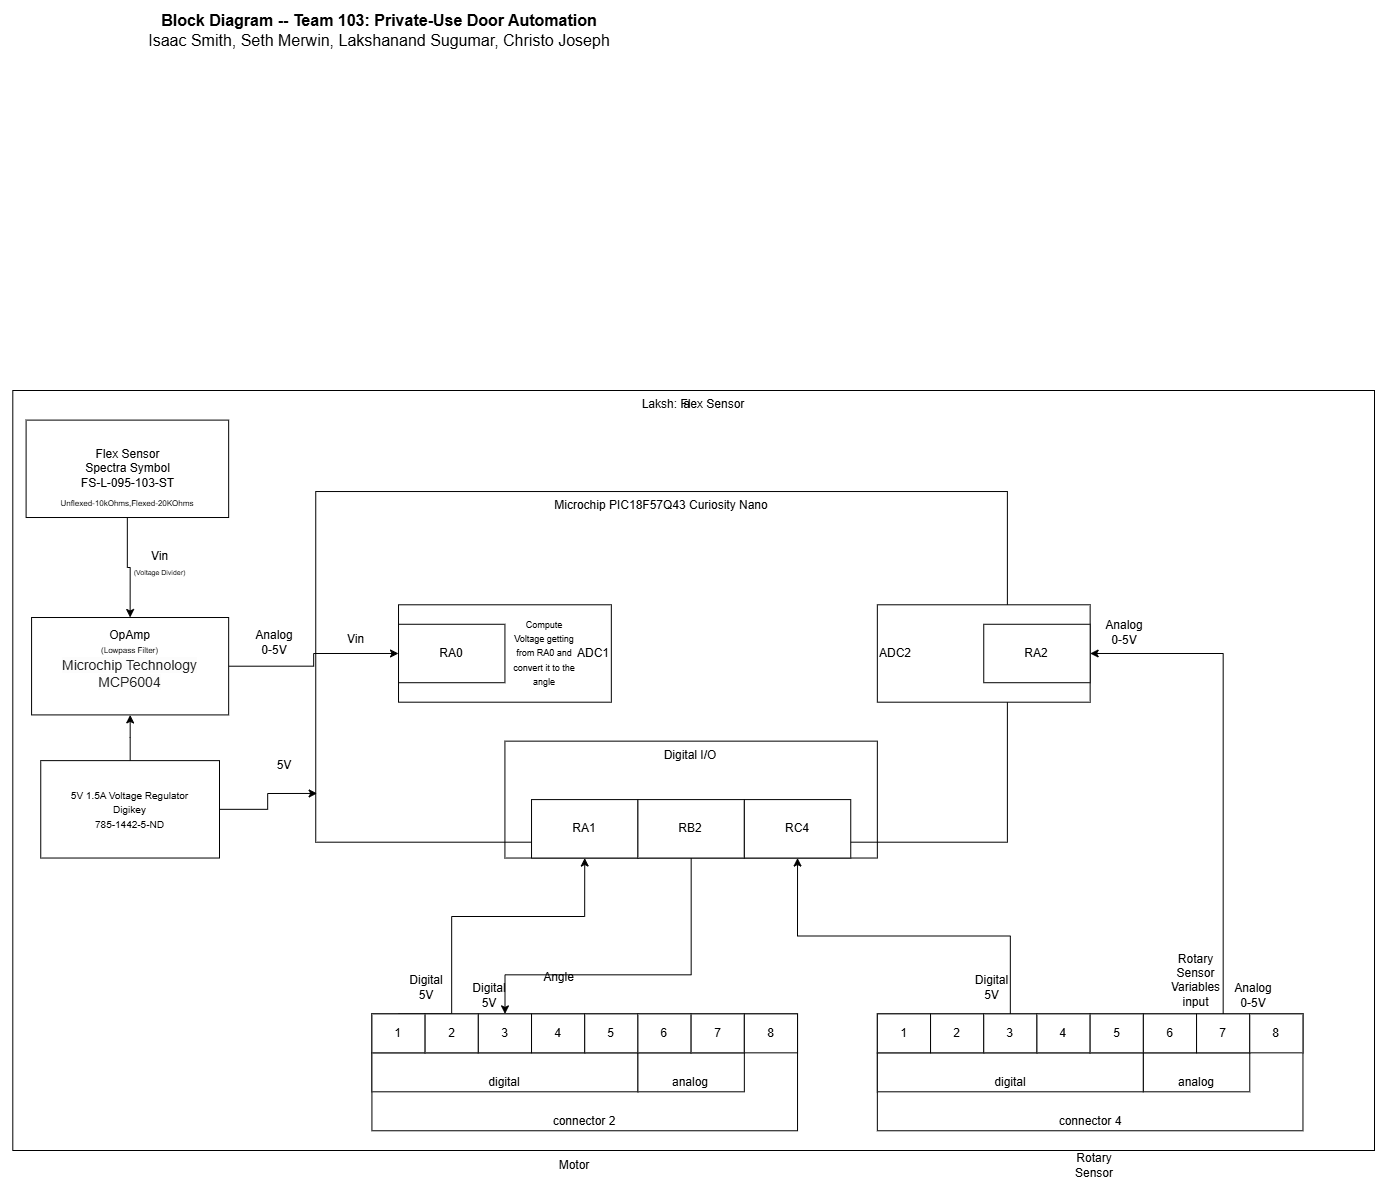

The diagram above was exported from draw.io. Its source (the exported page's mxGraphModel, read from the mxfile embedded in the PNG):
<mxGraphModel dx="657" dy="1013" grid="1" gridSize="10" guides="1" tooltips="1" connect="1" arrows="1" fold="1" page="1" pageScale="1" pageWidth="850" pageHeight="1100" math="0" shadow="0">
  <root>
    <mxCell id="0" />
    <mxCell id="1" parent="0" />
    <mxCell id="30W9p0zInPMjDaW_d6nh-41" value="a" style="group" parent="1" connectable="0" vertex="1">
      <mxGeometry x="1385" y="600" width="1375" height="760" as="geometry" />
    </mxCell>
    <mxCell id="30W9p0zInPMjDaW_d6nh-42" value="Laksh: Flex Sensor&lt;div&gt;&lt;br&gt;&lt;/div&gt;" style="rounded=0;whiteSpace=wrap;html=1;fillColor=none;verticalAlign=top;" parent="30W9p0zInPMjDaW_d6nh-41" vertex="1">
      <mxGeometry x="13.300833333333332" width="1361.6991666666665" height="760" as="geometry" />
    </mxCell>
    <mxCell id="30W9p0zInPMjDaW_d6nh-43" value="Microchip PIC18F57Q43 Curiosity Nano" style="rounded=0;whiteSpace=wrap;html=1;verticalAlign=top;fillColor=none;movable=1;resizable=1;rotatable=1;deletable=1;editable=1;locked=0;connectable=1;" parent="30W9p0zInPMjDaW_d6nh-41" vertex="1">
      <mxGeometry x="316.2537745098039" y="101.04155844155845" width="691.6339869281046" height="350.64935064935065" as="geometry" />
    </mxCell>
    <mxCell id="30W9p0zInPMjDaW_d6nh-44" value="Digital I/O" style="rounded=0;whiteSpace=wrap;html=1;fillColor=none;verticalAlign=top;" parent="30W9p0zInPMjDaW_d6nh-41" vertex="1">
      <mxGeometry x="505.4248366013072" y="350.64935064935065" width="372.41830065359477" height="116.8831168831169" as="geometry" />
    </mxCell>
    <mxCell id="30W9p0zInPMjDaW_d6nh-45" style="edgeStyle=orthogonalEdgeStyle;rounded=0;orthogonalLoop=1;jettySize=auto;html=1;entryX=0;entryY=0.5;entryDx=0;entryDy=0;startArrow=none;startFill=0;exitX=1;exitY=0.5;exitDx=0;exitDy=0;" parent="30W9p0zInPMjDaW_d6nh-41" source="30W9p0zInPMjDaW_d6nh-57" target="30W9p0zInPMjDaW_d6nh-47" edge="1">
      <mxGeometry relative="1" as="geometry">
        <mxPoint x="399.0196078431373" y="331.16883116883116" as="targetPoint" />
        <mxPoint x="345.8169934640523" y="262.98701298701303" as="sourcePoint" />
      </mxGeometry>
    </mxCell>
    <mxCell id="30W9p0zInPMjDaW_d6nh-46" style="edgeStyle=orthogonalEdgeStyle;rounded=0;orthogonalLoop=1;jettySize=auto;html=1;exitX=0.5;exitY=0;exitDx=0;exitDy=0;entryX=0.5;entryY=1;entryDx=0;entryDy=0;" parent="30W9p0zInPMjDaW_d6nh-41" source="30W9p0zInPMjDaW_d6nh-62" target="30W9p0zInPMjDaW_d6nh-48" edge="1">
      <mxGeometry relative="1" as="geometry">
        <mxPoint x="319.21568627450984" y="662.3376623376623" as="sourcePoint" />
        <Array as="points">
          <mxPoint x="452.2222222222222" y="623.3766233766233" />
          <mxPoint x="452.2222222222222" y="525.9740259740261" />
          <mxPoint x="585.2287581699346" y="525.9740259740261" />
        </Array>
      </mxGeometry>
    </mxCell>
    <mxCell id="30W9p0zInPMjDaW_d6nh-47" value="ADC1" style="rounded=0;whiteSpace=wrap;html=1;align=right;" parent="30W9p0zInPMjDaW_d6nh-41" vertex="1">
      <mxGeometry x="399.0196078431373" y="214.28571428571428" width="212.8104575163399" height="97.40259740259741" as="geometry" />
    </mxCell>
    <mxCell id="30W9p0zInPMjDaW_d6nh-48" value="RA1" style="rounded=0;whiteSpace=wrap;html=1;" parent="30W9p0zInPMjDaW_d6nh-41" vertex="1">
      <mxGeometry x="532.0261437908498" y="409.0909090909091" width="106.40522875816995" height="58.44155844155845" as="geometry" />
    </mxCell>
    <mxCell id="30W9p0zInPMjDaW_d6nh-49" style="edgeStyle=orthogonalEdgeStyle;rounded=0;orthogonalLoop=1;jettySize=auto;html=1;" parent="30W9p0zInPMjDaW_d6nh-41" source="30W9p0zInPMjDaW_d6nh-50" target="30W9p0zInPMjDaW_d6nh-64" edge="1">
      <mxGeometry relative="1" as="geometry">
        <Array as="points">
          <mxPoint x="691.6339869281046" y="584.4155844155845" />
          <mxPoint x="505.4248366013072" y="584.4155844155845" />
        </Array>
      </mxGeometry>
    </mxCell>
    <mxCell id="30W9p0zInPMjDaW_d6nh-50" value="&lt;div&gt;RB2&lt;/div&gt;" style="rounded=0;whiteSpace=wrap;html=1;" parent="30W9p0zInPMjDaW_d6nh-41" vertex="1">
      <mxGeometry x="638.4313725490197" y="409.0909090909091" width="106.40522875816995" height="58.44155844155845" as="geometry" />
    </mxCell>
    <mxCell id="30W9p0zInPMjDaW_d6nh-51" value="RC4" style="rounded=0;whiteSpace=wrap;html=1;" parent="30W9p0zInPMjDaW_d6nh-41" vertex="1">
      <mxGeometry x="744.8366013071895" y="409.0909090909091" width="106.40522875816995" height="58.44155844155845" as="geometry" />
    </mxCell>
    <mxCell id="30W9p0zInPMjDaW_d6nh-52" value="RA0" style="rounded=0;whiteSpace=wrap;html=1;" parent="30W9p0zInPMjDaW_d6nh-41" vertex="1">
      <mxGeometry x="399.0196078431373" y="233.7662337662338" width="106.40522875816995" height="58.44155844155845" as="geometry" />
    </mxCell>
    <mxCell id="30W9p0zInPMjDaW_d6nh-53" value="&lt;div align=&quot;left&quot;&gt;ADC2&lt;/div&gt;" style="rounded=0;whiteSpace=wrap;html=1;align=left;" parent="30W9p0zInPMjDaW_d6nh-41" vertex="1">
      <mxGeometry x="877.8431372549019" y="214.28571428571428" width="212.8104575163399" height="97.40259740259741" as="geometry" />
    </mxCell>
    <mxCell id="30W9p0zInPMjDaW_d6nh-54" value="&lt;div&gt;RA2&lt;/div&gt;" style="rounded=0;whiteSpace=wrap;html=1;" parent="30W9p0zInPMjDaW_d6nh-41" vertex="1">
      <mxGeometry x="984.2483660130719" y="233.7662337662338" width="106.40522875816995" height="58.44155844155845" as="geometry" />
    </mxCell>
    <mxCell id="30W9p0zInPMjDaW_d6nh-55" style="edgeStyle=orthogonalEdgeStyle;rounded=0;orthogonalLoop=1;jettySize=auto;html=1;entryX=0.5;entryY=0;entryDx=0;entryDy=0;" parent="30W9p0zInPMjDaW_d6nh-41" source="30W9p0zInPMjDaW_d6nh-56" target="30W9p0zInPMjDaW_d6nh-57" edge="1">
      <mxGeometry relative="1" as="geometry" />
    </mxCell>
    <mxCell id="30W9p0zInPMjDaW_d6nh-56" value="&lt;div&gt;Flex Sensor&lt;/div&gt;&lt;div&gt;&lt;div&gt;Spectra Symbol&lt;/div&gt;&lt;div&gt;&lt;span&gt;FS-L-095-103-ST&lt;/span&gt;&lt;/div&gt;&lt;/div&gt;" style="rounded=0;whiteSpace=wrap;html=1;" parent="30W9p0zInPMjDaW_d6nh-41" vertex="1">
      <mxGeometry x="26.601666666666663" y="29.61038961038961" width="202.565" height="97.39844155844156" as="geometry" />
    </mxCell>
    <mxCell id="30W9p0zInPMjDaW_d6nh-57" value="OpAmp&lt;div&gt;&lt;span style=&quot;background-color: transparent; color: light-dark(rgb(0, 0, 0), rgb(255, 255, 255));&quot;&gt;&lt;font style=&quot;font-size: 8px;&quot;&gt;(Lowpass Filter)&lt;/font&gt;&lt;/span&gt;&lt;/div&gt;&lt;div&gt;&lt;div&gt;&lt;font style=&quot;font-size: 8px;&quot;&gt;&lt;span style=&quot;color: rgba(0, 0, 0, 0.87); font-family: Roboto, -apple-system, BlinkMacSystemFont, Helvetica, Arial, sans-serif; font-size: 14.08px; text-align: left; background-color: rgba(0, 0, 0, 0.01);&quot;&gt;Microchip Technology&lt;/span&gt;&lt;/font&gt;&lt;/div&gt;&lt;div&gt;&lt;font style=&quot;font-size: 8px;&quot;&gt;&lt;span style=&quot;color: rgba(0, 0, 0, 0.87); font-family: Roboto, -apple-system, BlinkMacSystemFont, Helvetica, Arial, sans-serif; font-size: 14.08px; text-align: left; background-color: rgba(0, 0, 0, 0.01);&quot;&gt;MCP6004&lt;/span&gt;&lt;/font&gt;&lt;/div&gt;&lt;div&gt;&lt;br&gt;&lt;/div&gt;&lt;/div&gt;" style="rounded=0;whiteSpace=wrap;html=1;" parent="30W9p0zInPMjDaW_d6nh-41" vertex="1">
      <mxGeometry x="32.08333333333333" y="227.01298701298703" width="197.08333333333331" height="97.39844155844156" as="geometry" />
    </mxCell>
    <mxCell id="30W9p0zInPMjDaW_d6nh-58" value="" style="group" parent="30W9p0zInPMjDaW_d6nh-41" connectable="0" vertex="1">
      <mxGeometry x="372.41830065359477" y="623.3766233766233" width="425.6209150326798" height="116.8831168831169" as="geometry" />
    </mxCell>
    <mxCell id="30W9p0zInPMjDaW_d6nh-59" value="connector 2" style="rounded=0;whiteSpace=wrap;html=1;verticalAlign=bottom;" parent="30W9p0zInPMjDaW_d6nh-58" vertex="1">
      <mxGeometry width="425.6209150326798" height="116.8831168831169" as="geometry" />
    </mxCell>
    <mxCell id="30W9p0zInPMjDaW_d6nh-60" value="digital" style="rounded=0;whiteSpace=wrap;html=1;verticalAlign=bottom;" parent="30W9p0zInPMjDaW_d6nh-58" vertex="1">
      <mxGeometry y="38.96103896103896" width="266.0130718954249" height="38.96103896103896" as="geometry" />
    </mxCell>
    <mxCell id="30W9p0zInPMjDaW_d6nh-61" value="analog" style="rounded=0;whiteSpace=wrap;html=1;verticalAlign=bottom;" parent="30W9p0zInPMjDaW_d6nh-58" vertex="1">
      <mxGeometry x="266.0130718954249" y="38.96103896103896" width="106.40522875816995" height="38.96103896103896" as="geometry" />
    </mxCell>
    <mxCell id="30W9p0zInPMjDaW_d6nh-62" value="1" style="rounded=0;whiteSpace=wrap;html=1;" parent="30W9p0zInPMjDaW_d6nh-58" vertex="1">
      <mxGeometry width="53.20261437908498" height="38.96103896103896" as="geometry" />
    </mxCell>
    <mxCell id="30W9p0zInPMjDaW_d6nh-63" value="2" style="rounded=0;whiteSpace=wrap;html=1;" parent="30W9p0zInPMjDaW_d6nh-58" vertex="1">
      <mxGeometry x="53.20261437908498" width="53.20261437908498" height="38.96103896103896" as="geometry" />
    </mxCell>
    <mxCell id="30W9p0zInPMjDaW_d6nh-64" value="3" style="rounded=0;whiteSpace=wrap;html=1;" parent="30W9p0zInPMjDaW_d6nh-58" vertex="1">
      <mxGeometry x="106.40522875816995" width="53.20261437908498" height="38.96103896103896" as="geometry" />
    </mxCell>
    <mxCell id="30W9p0zInPMjDaW_d6nh-65" value="4" style="rounded=0;whiteSpace=wrap;html=1;" parent="30W9p0zInPMjDaW_d6nh-58" vertex="1">
      <mxGeometry x="159.60784313725492" width="53.20261437908498" height="38.96103896103896" as="geometry" />
    </mxCell>
    <mxCell id="30W9p0zInPMjDaW_d6nh-66" value="5" style="rounded=0;whiteSpace=wrap;html=1;" parent="30W9p0zInPMjDaW_d6nh-58" vertex="1">
      <mxGeometry x="212.8104575163399" width="53.20261437908498" height="38.96103896103896" as="geometry" />
    </mxCell>
    <mxCell id="30W9p0zInPMjDaW_d6nh-67" value="6" style="rounded=0;whiteSpace=wrap;html=1;" parent="30W9p0zInPMjDaW_d6nh-58" vertex="1">
      <mxGeometry x="266.0130718954249" width="53.20261437908498" height="38.96103896103896" as="geometry" />
    </mxCell>
    <mxCell id="30W9p0zInPMjDaW_d6nh-68" value="7" style="rounded=0;whiteSpace=wrap;html=1;" parent="30W9p0zInPMjDaW_d6nh-58" vertex="1">
      <mxGeometry x="319.21568627450984" width="53.20261437908498" height="38.96103896103896" as="geometry" />
    </mxCell>
    <mxCell id="30W9p0zInPMjDaW_d6nh-69" value="8" style="rounded=0;whiteSpace=wrap;html=1;" parent="30W9p0zInPMjDaW_d6nh-58" vertex="1">
      <mxGeometry x="372.41830065359477" width="53.20261437908498" height="38.96103896103896" as="geometry" />
    </mxCell>
    <mxCell id="30W9p0zInPMjDaW_d6nh-70" value="" style="group" parent="30W9p0zInPMjDaW_d6nh-41" connectable="0" vertex="1">
      <mxGeometry x="877.8431372549019" y="623.3766233766233" width="425.6209150326798" height="116.8831168831169" as="geometry" />
    </mxCell>
    <mxCell id="30W9p0zInPMjDaW_d6nh-71" value="connector 4" style="rounded=0;whiteSpace=wrap;html=1;verticalAlign=bottom;" parent="30W9p0zInPMjDaW_d6nh-70" vertex="1">
      <mxGeometry width="425.6209150326798" height="116.8831168831169" as="geometry" />
    </mxCell>
    <mxCell id="30W9p0zInPMjDaW_d6nh-72" value="digital" style="rounded=0;whiteSpace=wrap;html=1;verticalAlign=bottom;" parent="30W9p0zInPMjDaW_d6nh-70" vertex="1">
      <mxGeometry y="38.96103896103896" width="266.0130718954249" height="38.96103896103896" as="geometry" />
    </mxCell>
    <mxCell id="30W9p0zInPMjDaW_d6nh-73" value="analog" style="rounded=0;whiteSpace=wrap;html=1;verticalAlign=bottom;" parent="30W9p0zInPMjDaW_d6nh-70" vertex="1">
      <mxGeometry x="266.0130718954249" y="38.96103896103896" width="106.40522875816995" height="38.96103896103896" as="geometry" />
    </mxCell>
    <mxCell id="30W9p0zInPMjDaW_d6nh-74" value="1" style="rounded=0;whiteSpace=wrap;html=1;" parent="30W9p0zInPMjDaW_d6nh-70" vertex="1">
      <mxGeometry width="53.20261437908498" height="38.96103896103896" as="geometry" />
    </mxCell>
    <mxCell id="30W9p0zInPMjDaW_d6nh-75" value="2" style="rounded=0;whiteSpace=wrap;html=1;" parent="30W9p0zInPMjDaW_d6nh-70" vertex="1">
      <mxGeometry x="53.20261437908498" width="53.20261437908498" height="38.96103896103896" as="geometry" />
    </mxCell>
    <mxCell id="30W9p0zInPMjDaW_d6nh-76" value="3" style="rounded=0;whiteSpace=wrap;html=1;" parent="30W9p0zInPMjDaW_d6nh-70" vertex="1">
      <mxGeometry x="106.40522875816995" width="53.20261437908498" height="38.96103896103896" as="geometry" />
    </mxCell>
    <mxCell id="30W9p0zInPMjDaW_d6nh-77" value="4" style="rounded=0;whiteSpace=wrap;html=1;" parent="30W9p0zInPMjDaW_d6nh-70" vertex="1">
      <mxGeometry x="159.60784313725492" width="53.20261437908498" height="38.96103896103896" as="geometry" />
    </mxCell>
    <mxCell id="30W9p0zInPMjDaW_d6nh-78" value="5" style="rounded=0;whiteSpace=wrap;html=1;" parent="30W9p0zInPMjDaW_d6nh-70" vertex="1">
      <mxGeometry x="212.8104575163399" width="53.20261437908498" height="38.96103896103896" as="geometry" />
    </mxCell>
    <mxCell id="30W9p0zInPMjDaW_d6nh-79" value="6" style="rounded=0;whiteSpace=wrap;html=1;" parent="30W9p0zInPMjDaW_d6nh-70" vertex="1">
      <mxGeometry x="266.0130718954249" width="53.20261437908498" height="38.96103896103896" as="geometry" />
    </mxCell>
    <mxCell id="30W9p0zInPMjDaW_d6nh-80" value="7" style="rounded=0;whiteSpace=wrap;html=1;" parent="30W9p0zInPMjDaW_d6nh-70" vertex="1">
      <mxGeometry x="319.21568627450984" width="53.20261437908498" height="38.96103896103896" as="geometry" />
    </mxCell>
    <mxCell id="30W9p0zInPMjDaW_d6nh-81" value="8" style="rounded=0;whiteSpace=wrap;html=1;" parent="30W9p0zInPMjDaW_d6nh-70" vertex="1">
      <mxGeometry x="372.41830065359477" width="53.20261437908498" height="38.96103896103896" as="geometry" />
    </mxCell>
    <mxCell id="30W9p0zInPMjDaW_d6nh-82" style="edgeStyle=orthogonalEdgeStyle;rounded=0;orthogonalLoop=1;jettySize=auto;html=1;entryX=1;entryY=0.5;entryDx=0;entryDy=0;" parent="30W9p0zInPMjDaW_d6nh-41" source="30W9p0zInPMjDaW_d6nh-80" target="30W9p0zInPMjDaW_d6nh-54" edge="1">
      <mxGeometry relative="1" as="geometry">
        <mxPoint x="1197.058823529412" y="253.2467532467533" as="targetPoint" />
        <Array as="points">
          <mxPoint x="1223.6601307189542" y="262.98701298701303" />
        </Array>
      </mxGeometry>
    </mxCell>
    <mxCell id="30W9p0zInPMjDaW_d6nh-83" style="edgeStyle=orthogonalEdgeStyle;rounded=0;orthogonalLoop=1;jettySize=auto;html=1;entryX=0.5;entryY=1;entryDx=0;entryDy=0;" parent="30W9p0zInPMjDaW_d6nh-41" source="30W9p0zInPMjDaW_d6nh-76" target="30W9p0zInPMjDaW_d6nh-51" edge="1">
      <mxGeometry relative="1" as="geometry">
        <Array as="points">
          <mxPoint x="1010.8496732026144" y="545.4545454545455" />
          <mxPoint x="798.0392156862746" y="545.4545454545455" />
        </Array>
      </mxGeometry>
    </mxCell>
    <mxCell id="30W9p0zInPMjDaW_d6nh-225" value="Vin&lt;br&gt;&lt;font style=&quot;font-size: 7px;&quot;&gt;(Voltage Divider)&lt;/font&gt;" style="text;strokeColor=none;align=center;fillColor=none;html=1;verticalAlign=middle;whiteSpace=wrap;rounded=0;" parent="30W9p0zInPMjDaW_d6nh-41" vertex="1">
      <mxGeometry x="132.91666666666666" y="157.92207792207793" width="55" height="29.61038961038961" as="geometry" />
    </mxCell>
    <mxCell id="30W9p0zInPMjDaW_d6nh-226" value="Vin" style="text;html=1;align=center;verticalAlign=middle;resizable=0;points=[];autosize=1;strokeColor=none;fillColor=none;" parent="30W9p0zInPMjDaW_d6nh-41" vertex="1">
      <mxGeometry x="335.74749999999995" y="233.76415584415577" width="40" height="30" as="geometry" />
    </mxCell>
    <mxCell id="30W9p0zInPMjDaW_d6nh-227" value="&lt;span style=&quot;font-size: 8px;&quot;&gt;Unflexed-10kOhms,Flexed-20KOhms&lt;/span&gt;" style="text;strokeColor=none;align=center;fillColor=none;html=1;verticalAlign=middle;whiteSpace=wrap;rounded=0;" parent="30W9p0zInPMjDaW_d6nh-41" vertex="1">
      <mxGeometry x="41.25" y="97.01" width="174.17" height="30" as="geometry" />
    </mxCell>
    <mxCell id="30W9p0zInPMjDaW_d6nh-228" value="&lt;font style=&quot;font-size: 9px;&quot;&gt;Compute Voltage getting from RA0 and convert it to the angle&lt;/font&gt;" style="text;strokeColor=none;align=center;fillColor=none;html=1;verticalAlign=middle;whiteSpace=wrap;rounded=0;" parent="30W9p0zInPMjDaW_d6nh-41" vertex="1">
      <mxGeometry x="513.3333333333333" y="236.88311688311688" width="64.16666666666666" height="49.35064935064935" as="geometry" />
    </mxCell>
    <mxCell id="30W9p0zInPMjDaW_d6nh-231" value="Angle" style="text;strokeColor=none;align=center;fillColor=none;html=1;verticalAlign=middle;whiteSpace=wrap;rounded=0;" parent="30W9p0zInPMjDaW_d6nh-41" vertex="1">
      <mxGeometry x="532.0241666666667" y="572.4675324675325" width="55" height="29.61038961038961" as="geometry" />
    </mxCell>
    <mxCell id="ZuA6_kvEtqNZQ0LnSmc1-1" value="Rotary Sensor Variables input&lt;div&gt;&lt;br&gt;&lt;/div&gt;" style="text;strokeColor=none;align=center;fillColor=none;html=1;verticalAlign=middle;whiteSpace=wrap;rounded=0;" parent="30W9p0zInPMjDaW_d6nh-41" vertex="1">
      <mxGeometry x="1168.75" y="582.3376623376623" width="55" height="29.61038961038961" as="geometry" />
    </mxCell>
    <mxCell id="8cPChMK9Yj9d2XuJEo5J-54" style="edgeStyle=orthogonalEdgeStyle;rounded=0;orthogonalLoop=1;jettySize=auto;html=1;" parent="30W9p0zInPMjDaW_d6nh-41" source="8cPChMK9Yj9d2XuJEo5J-53" target="30W9p0zInPMjDaW_d6nh-57" edge="1">
      <mxGeometry relative="1" as="geometry" />
    </mxCell>
    <mxCell id="8cPChMK9Yj9d2XuJEo5J-53" value="&lt;font size=&quot;1&quot;&gt;5V 1.5A Voltage Regulator&lt;/font&gt;&lt;div&gt;&lt;font size=&quot;1&quot;&gt;Digikey&lt;/font&gt;&lt;/div&gt;&lt;div&gt;&lt;font size=&quot;1&quot;&gt;785-1442-5-ND&lt;/font&gt;&lt;/div&gt;" style="rounded=0;whiteSpace=wrap;html=1;" parent="30W9p0zInPMjDaW_d6nh-41" vertex="1">
      <mxGeometry x="41.25" y="370.12987012987014" width="178.75" height="97.39844155844156" as="geometry" />
    </mxCell>
    <mxCell id="8cPChMK9Yj9d2XuJEo5J-55" style="edgeStyle=orthogonalEdgeStyle;rounded=0;orthogonalLoop=1;jettySize=auto;html=1;entryX=0.002;entryY=0.861;entryDx=0;entryDy=0;entryPerimeter=0;" parent="30W9p0zInPMjDaW_d6nh-41" source="8cPChMK9Yj9d2XuJEo5J-53" target="30W9p0zInPMjDaW_d6nh-43" edge="1">
      <mxGeometry relative="1" as="geometry" />
    </mxCell>
    <mxCell id="8cPChMK9Yj9d2XuJEo5J-56" value="Analog&lt;div&gt;0-5V&lt;/div&gt;" style="text;strokeColor=none;align=center;fillColor=none;html=1;verticalAlign=middle;whiteSpace=wrap;rounded=0;" parent="30W9p0zInPMjDaW_d6nh-41" vertex="1">
      <mxGeometry x="1223.75" y="590" width="60" height="30" as="geometry" />
    </mxCell>
    <mxCell id="8cPChMK9Yj9d2XuJEo5J-57" value="Digital&lt;div&gt;5V&lt;/div&gt;" style="text;strokeColor=none;align=center;fillColor=none;html=1;verticalAlign=middle;whiteSpace=wrap;rounded=0;" parent="30W9p0zInPMjDaW_d6nh-41" vertex="1">
      <mxGeometry x="900" y="581.95" width="185" height="30" as="geometry" />
    </mxCell>
    <mxCell id="8cPChMK9Yj9d2XuJEo5J-58" value="Digital&lt;div&gt;5V&lt;/div&gt;" style="text;strokeColor=none;align=center;fillColor=none;html=1;verticalAlign=middle;whiteSpace=wrap;rounded=0;" parent="30W9p0zInPMjDaW_d6nh-41" vertex="1">
      <mxGeometry x="385" y="582.34" width="84.25" height="30" as="geometry" />
    </mxCell>
    <mxCell id="8cPChMK9Yj9d2XuJEo5J-59" value="Digital&lt;div&gt;5V&lt;/div&gt;" style="text;strokeColor=none;align=center;fillColor=none;html=1;verticalAlign=middle;whiteSpace=wrap;rounded=0;" parent="30W9p0zInPMjDaW_d6nh-41" vertex="1">
      <mxGeometry x="447.78" y="590" width="84.25" height="30" as="geometry" />
    </mxCell>
    <mxCell id="8cPChMK9Yj9d2XuJEo5J-60" value="Analog&lt;br&gt;0-5V" style="text;strokeColor=none;align=center;fillColor=none;html=1;verticalAlign=middle;whiteSpace=wrap;rounded=0;" parent="30W9p0zInPMjDaW_d6nh-41" vertex="1">
      <mxGeometry x="245" y="236.88" width="60" height="30" as="geometry" />
    </mxCell>
    <mxCell id="8cPChMK9Yj9d2XuJEo5J-62" value="5V" style="text;strokeColor=none;align=center;fillColor=none;html=1;verticalAlign=middle;whiteSpace=wrap;rounded=0;" parent="30W9p0zInPMjDaW_d6nh-41" vertex="1">
      <mxGeometry x="255" y="360" width="60" height="30" as="geometry" />
    </mxCell>
    <mxCell id="8cPChMK9Yj9d2XuJEo5J-63" value="Analog&lt;br&gt;0-5V" style="text;strokeColor=none;align=center;fillColor=none;html=1;verticalAlign=middle;whiteSpace=wrap;rounded=0;" parent="30W9p0zInPMjDaW_d6nh-41" vertex="1">
      <mxGeometry x="1095.0000000000002" y="227.00999999999996" width="60" height="30" as="geometry" />
    </mxCell>
    <mxCell id="30W9p0zInPMjDaW_d6nh-107" value="&lt;div style=&quot;font-size: 16px&quot;&gt;&lt;b style=&quot;font-size: 16px&quot;&gt;Block Diagram -- Team 103: Private-Use Door Automation&lt;/b&gt;&lt;/div&gt;&lt;div style=&quot;font-size: 16px&quot;&gt;Isaac Smith, Seth Merwin,&amp;nbsp;&lt;span style=&quot;background-color: transparent; color: light-dark(rgb(0, 0, 0), rgb(255, 255, 255));&quot;&gt;Lakshanand Sugumar, Christo Joseph&lt;/span&gt;&lt;/div&gt;" style="text;html=1;strokeColor=none;fillColor=none;align=center;verticalAlign=middle;whiteSpace=wrap;rounded=0;fontSize=16;" parent="1" vertex="1">
      <mxGeometry x="1435" y="210" width="660" height="60" as="geometry" />
    </mxCell>
    <mxCell id="30W9p0zInPMjDaW_d6nh-223" value="Motor" style="text;strokeColor=none;align=center;fillColor=none;html=1;verticalAlign=middle;whiteSpace=wrap;rounded=0;" parent="1" vertex="1">
      <mxGeometry x="1930" y="1360" width="60" height="30" as="geometry" />
    </mxCell>
    <mxCell id="30W9p0zInPMjDaW_d6nh-224" value="Rotary Sensor" style="text;strokeColor=none;align=center;fillColor=none;html=1;verticalAlign=middle;whiteSpace=wrap;rounded=0;" parent="1" vertex="1">
      <mxGeometry x="2450" y="1360" width="60" height="30" as="geometry" />
    </mxCell>
  </root>
</mxGraphModel>